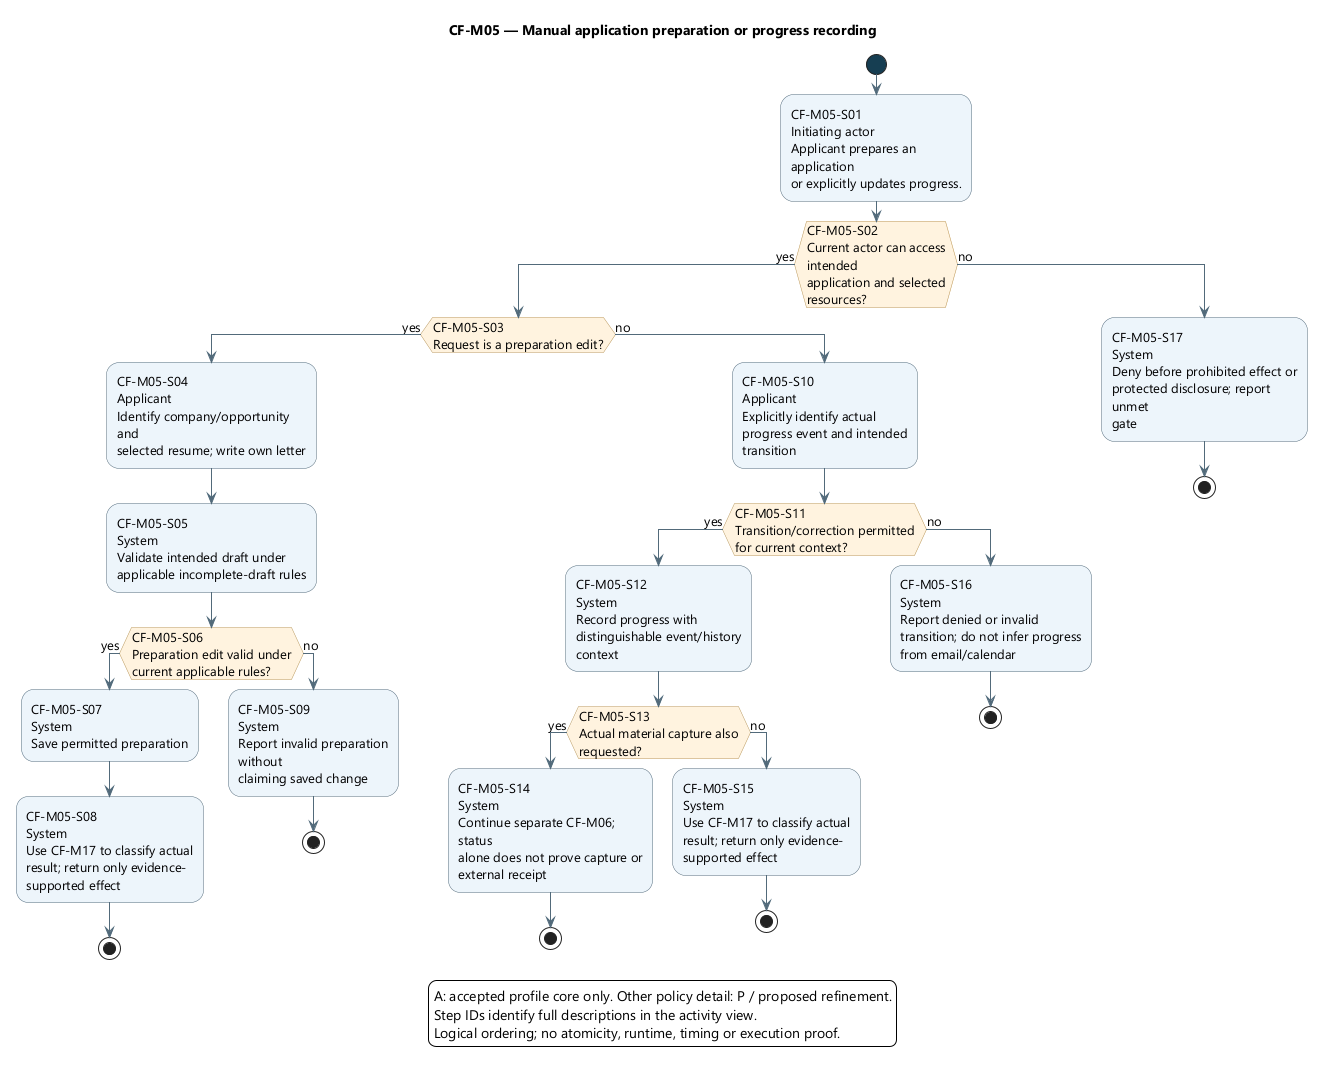

The diagram above was rendered by PlantUML. Its source (embedded in the PNG):
@startuml
skinparam backgroundColor white
skinparam defaultFontName Segoe UI
skinparam defaultFontSize 13
skinparam shadowing false
skinparam ArrowColor #526B7B
skinparam activityBackgroundColor #EDF4FB
skinparam activityBorderColor #526B7B
skinparam activityDiamondBackgroundColor #FFF3DF
skinparam activityDiamondBorderColor #B99557
skinparam activityStartColor #163E52
skinparam activityEndColor #163E52
skinparam wrapWidth 190
skinparam maxMessageSize 180

title CF-M05 — Manual application preparation or progress recording
start
:CF-M05-S01\nInitiating actor\nApplicant prepares an application\nor explicitly updates progress.;
if (CF-M05-S02\nCurrent actor can access intended\napplication and selected resources?) then (yes)
if (CF-M05-S03\nRequest is a preparation edit?) then (yes)
:CF-M05-S04\nApplicant\nIdentify company/opportunity and\nselected resume; write own letter;
:CF-M05-S05\nSystem\nValidate intended draft under\napplicable incomplete-draft rules;
if (CF-M05-S06\nPreparation edit valid under\ncurrent applicable rules?) then (yes)
:CF-M05-S07\nSystem\nSave permitted preparation;
:CF-M05-S08\nSystem\nUse CF-M17 to classify actual\nresult; return only evidence-\nsupported effect;
stop
else (no)
:CF-M05-S09\nSystem\nReport invalid preparation without\nclaiming saved change;
stop
endif
else (no)
:CF-M05-S10\nApplicant\nExplicitly identify actual\nprogress event and intended\ntransition;
if (CF-M05-S11\nTransition/correction permitted\nfor current context?) then (yes)
:CF-M05-S12\nSystem\nRecord progress with\ndistinguishable event/history\ncontext;
if (CF-M05-S13\nActual material capture also\nrequested?) then (yes)
:CF-M05-S14\nSystem\nContinue separate CF-M06; status\nalone does not prove capture or\nexternal receipt;
stop
else (no)
:CF-M05-S15\nSystem\nUse CF-M17 to classify actual\nresult; return only evidence-\nsupported effect;
stop
endif
else (no)
:CF-M05-S16\nSystem\nReport denied or invalid\ntransition; do not infer progress\nfrom email/calendar;
stop
endif
endif
else (no)
:CF-M05-S17\nSystem\nDeny before prohibited effect or\nprotected disclosure; report unmet\ngate;
stop
endif
legend bottom
A: accepted profile core only. Other policy detail: P / proposed refinement.
Step IDs identify full descriptions in the activity view.
Logical ordering; no atomicity, runtime, timing or execution proof.
endlegend
@enduml